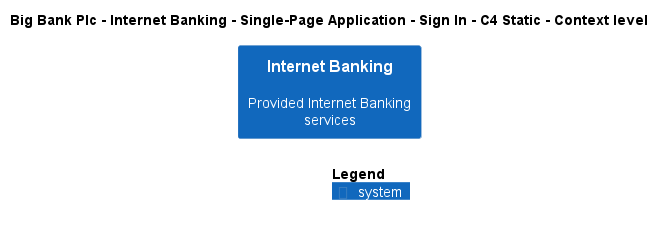

The diagram above was rendered by PlantUML. Its source (embedded in the PNG):
@startuml
!include ..\..\..\..\..\..\..\.c4s\C4_Context.puml

AddElementTag("c4interflow:lifecycle:new", $bgColor=green, $fontColor=#ffffff, $borderColor=green, $shadowing="False")
AddElementTag("c4interflow:lifecycle:changed", $bgColor=orange, $fontColor=#ffffff, $borderColor=orange, $shadowing="False")
AddElementTag("c4interflow:lifecycle:removed", $bgColor=red, $fontColor=#ffffff, $borderColor=red, $shadowing="False")

AddRelTag("c4interflow:lifecycle:new", $textColor=green, $lineColor=green)
AddRelTag("c4interflow:lifecycle:changed", $textColor=orange, $lineColor=orange)
AddRelTag("c4interflow:lifecycle:removed", $textColor=red, $lineColor=red)

SHOW_PERSON_PORTRAIT()
LAYOUT_TOP_DOWN()

skinparam linetype polyline

title Big Bank Plc - Internet Banking - Single-Page Application - Sign In - C4 Static - Context level

System(BigBankPlc.SoftwareSystems.InternetBanking, "Internet Banking", "Provided Internet Banking services")



SHOW_LEGEND()
@enduml